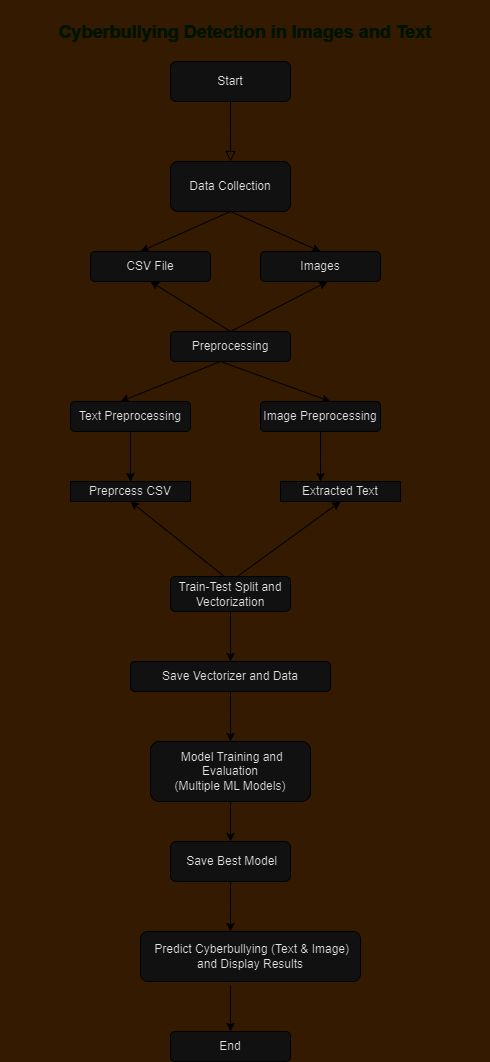

The diagram above was exported from draw.io. Its source (the exported page's mxGraphModel, read from the mxfile embedded in the PNG):
<mxGraphModel dx="1707" dy="434" grid="1" gridSize="8" guides="0" tooltips="1" connect="1" arrows="1" fold="1" page="1" pageScale="1" pageWidth="827" pageHeight="1169" background="#331A00" math="0" shadow="0">
  <root>
    <mxCell id="WIyWlLk6GJQsqaUBKTNV-0" />
    <mxCell id="WIyWlLk6GJQsqaUBKTNV-1" parent="WIyWlLk6GJQsqaUBKTNV-0" />
    <mxCell id="WIyWlLk6GJQsqaUBKTNV-2" value="" style="rounded=0;html=1;jettySize=auto;orthogonalLoop=1;fontSize=11;endArrow=block;endFill=0;endSize=8;strokeWidth=1;shadow=0;labelBackgroundColor=none;edgeStyle=orthogonalEdgeStyle;strokeColor=#FFFFFF;fontColor=default;horizontal=1;" parent="WIyWlLk6GJQsqaUBKTNV-1" source="WIyWlLk6GJQsqaUBKTNV-3" edge="1">
      <mxGeometry relative="1" as="geometry">
        <mxPoint x="220" y="170" as="targetPoint" />
      </mxGeometry>
    </mxCell>
    <mxCell id="WIyWlLk6GJQsqaUBKTNV-3" value=" Start" style="rounded=1;whiteSpace=wrap;html=1;fontSize=12;glass=0;strokeWidth=1;shadow=0;labelBackgroundColor=none;fillColor=#EEEEEE;strokeColor=#FFFFFF;fontColor=#1A1A1A;" parent="WIyWlLk6GJQsqaUBKTNV-1" vertex="1">
      <mxGeometry x="160" y="70" width="120" height="40" as="geometry" />
    </mxCell>
    <mxCell id="PKLdcjDcGzwaTz9xuCb5-2" value="Data Collection" style="rounded=1;whiteSpace=wrap;html=1;labelBackgroundColor=none;fillColor=#EEEEEE;strokeColor=#FFFFFF;fontColor=#1A1A1A;" vertex="1" parent="WIyWlLk6GJQsqaUBKTNV-1">
      <mxGeometry x="160" y="170" width="120" height="50" as="geometry" />
    </mxCell>
    <mxCell id="PKLdcjDcGzwaTz9xuCb5-3" style="edgeStyle=orthogonalEdgeStyle;rounded=0;orthogonalLoop=1;jettySize=auto;html=1;exitX=0.5;exitY=1;exitDx=0;exitDy=0;labelBackgroundColor=none;strokeColor=#FFFFFF;fontColor=default;" edge="1" parent="WIyWlLk6GJQsqaUBKTNV-1" source="WIyWlLk6GJQsqaUBKTNV-3" target="WIyWlLk6GJQsqaUBKTNV-3">
      <mxGeometry relative="1" as="geometry" />
    </mxCell>
    <mxCell id="PKLdcjDcGzwaTz9xuCb5-7" value="" style="endArrow=classic;startArrow=classic;html=1;rounded=0;labelBackgroundColor=none;strokeColor=#FFFFFF;fontColor=default;" edge="1" parent="WIyWlLk6GJQsqaUBKTNV-1">
      <mxGeometry width="50" height="50" relative="1" as="geometry">
        <mxPoint x="130" y="260" as="sourcePoint" />
        <mxPoint x="310" y="260" as="targetPoint" />
        <Array as="points">
          <mxPoint x="220" y="220" />
        </Array>
      </mxGeometry>
    </mxCell>
    <mxCell id="PKLdcjDcGzwaTz9xuCb5-8" value="CSV File" style="rounded=1;whiteSpace=wrap;html=1;labelBackgroundColor=none;fillColor=#EEEEEE;strokeColor=#FFFFFF;fontColor=#1A1A1A;" vertex="1" parent="WIyWlLk6GJQsqaUBKTNV-1">
      <mxGeometry x="80" y="260" width="120" height="30" as="geometry" />
    </mxCell>
    <mxCell id="PKLdcjDcGzwaTz9xuCb5-9" value="Images" style="rounded=1;whiteSpace=wrap;html=1;labelBackgroundColor=none;fillColor=#EEEEEE;strokeColor=#FFFFFF;fontColor=#1A1A1A;" vertex="1" parent="WIyWlLk6GJQsqaUBKTNV-1">
      <mxGeometry x="250" y="260" width="120" height="30" as="geometry" />
    </mxCell>
    <mxCell id="PKLdcjDcGzwaTz9xuCb5-10" style="edgeStyle=orthogonalEdgeStyle;rounded=0;orthogonalLoop=1;jettySize=auto;html=1;exitX=0.5;exitY=1;exitDx=0;exitDy=0;labelBackgroundColor=none;strokeColor=#FFFFFF;fontColor=default;" edge="1" parent="WIyWlLk6GJQsqaUBKTNV-1" source="PKLdcjDcGzwaTz9xuCb5-8" target="PKLdcjDcGzwaTz9xuCb5-8">
      <mxGeometry relative="1" as="geometry" />
    </mxCell>
    <mxCell id="PKLdcjDcGzwaTz9xuCb5-11" value="" style="endArrow=classic;startArrow=classic;html=1;rounded=0;exitX=0.608;exitY=1.067;exitDx=0;exitDy=0;exitPerimeter=0;labelBackgroundColor=none;strokeColor=#FFFFFF;fontColor=default;" edge="1" parent="WIyWlLk6GJQsqaUBKTNV-1">
      <mxGeometry width="50" height="50" relative="1" as="geometry">
        <mxPoint x="140.00000000000003" y="290.01" as="sourcePoint" />
        <mxPoint x="317.04" y="290" as="targetPoint" />
        <Array as="points">
          <mxPoint x="220" y="340" />
        </Array>
      </mxGeometry>
    </mxCell>
    <mxCell id="PKLdcjDcGzwaTz9xuCb5-12" value="Preprocessing" style="rounded=1;whiteSpace=wrap;html=1;labelBackgroundColor=none;fillColor=#EEEEEE;strokeColor=#FFFFFF;fontColor=#1A1A1A;" vertex="1" parent="WIyWlLk6GJQsqaUBKTNV-1">
      <mxGeometry x="160" y="340" width="120" height="30" as="geometry" />
    </mxCell>
    <mxCell id="PKLdcjDcGzwaTz9xuCb5-13" value="" style="endArrow=classic;startArrow=classic;html=1;rounded=0;labelBackgroundColor=none;strokeColor=#FFFFFF;fontColor=default;" edge="1" parent="WIyWlLk6GJQsqaUBKTNV-1">
      <mxGeometry width="50" height="50" relative="1" as="geometry">
        <mxPoint x="110" y="410" as="sourcePoint" />
        <mxPoint x="320" y="410" as="targetPoint" />
        <Array as="points">
          <mxPoint x="210" y="370" />
        </Array>
      </mxGeometry>
    </mxCell>
    <mxCell id="PKLdcjDcGzwaTz9xuCb5-18" style="edgeStyle=orthogonalEdgeStyle;rounded=0;orthogonalLoop=1;jettySize=auto;html=1;labelBackgroundColor=none;strokeColor=#FFFFFF;fontColor=default;" edge="1" parent="WIyWlLk6GJQsqaUBKTNV-1" source="PKLdcjDcGzwaTz9xuCb5-20">
      <mxGeometry relative="1" as="geometry">
        <mxPoint x="120" y="490" as="targetPoint" />
      </mxGeometry>
    </mxCell>
    <mxCell id="PKLdcjDcGzwaTz9xuCb5-14" value="Text Preprocessing" style="rounded=1;whiteSpace=wrap;html=1;labelBackgroundColor=none;fillColor=#EEEEEE;strokeColor=#FFFFFF;fontColor=#1A1A1A;" vertex="1" parent="WIyWlLk6GJQsqaUBKTNV-1">
      <mxGeometry x="60" y="410" width="120" height="30" as="geometry" />
    </mxCell>
    <mxCell id="PKLdcjDcGzwaTz9xuCb5-19" style="edgeStyle=orthogonalEdgeStyle;rounded=0;orthogonalLoop=1;jettySize=auto;html=1;labelBackgroundColor=none;strokeColor=#FFFFFF;fontColor=default;" edge="1" parent="WIyWlLk6GJQsqaUBKTNV-1" source="PKLdcjDcGzwaTz9xuCb5-15">
      <mxGeometry relative="1" as="geometry">
        <mxPoint x="310" y="490" as="targetPoint" />
      </mxGeometry>
    </mxCell>
    <mxCell id="PKLdcjDcGzwaTz9xuCb5-15" value="Image Preprocessing" style="rounded=1;whiteSpace=wrap;html=1;labelBackgroundColor=none;fillColor=#EEEEEE;strokeColor=#FFFFFF;fontColor=#1A1A1A;" vertex="1" parent="WIyWlLk6GJQsqaUBKTNV-1">
      <mxGeometry x="250" y="410" width="120" height="30" as="geometry" />
    </mxCell>
    <mxCell id="PKLdcjDcGzwaTz9xuCb5-21" value="" style="edgeStyle=orthogonalEdgeStyle;rounded=0;orthogonalLoop=1;jettySize=auto;html=1;labelBackgroundColor=none;strokeColor=#FFFFFF;fontColor=default;" edge="1" parent="WIyWlLk6GJQsqaUBKTNV-1" source="PKLdcjDcGzwaTz9xuCb5-14" target="PKLdcjDcGzwaTz9xuCb5-20">
      <mxGeometry relative="1" as="geometry">
        <mxPoint x="120" y="490" as="targetPoint" />
        <mxPoint x="120" y="440" as="sourcePoint" />
      </mxGeometry>
    </mxCell>
    <mxCell id="PKLdcjDcGzwaTz9xuCb5-20" value="Preprcess CSV" style="whiteSpace=wrap;html=1;labelBackgroundColor=none;fillColor=#EEEEEE;strokeColor=#FFFFFF;fontColor=#1A1A1A;" vertex="1" parent="WIyWlLk6GJQsqaUBKTNV-1">
      <mxGeometry x="60" y="490" width="120" height="20" as="geometry" />
    </mxCell>
    <mxCell id="PKLdcjDcGzwaTz9xuCb5-22" value="Extracted Text" style="rounded=0;whiteSpace=wrap;html=1;labelBackgroundColor=none;fillColor=#EEEEEE;strokeColor=#FFFFFF;fontColor=#1A1A1A;" vertex="1" parent="WIyWlLk6GJQsqaUBKTNV-1">
      <mxGeometry x="270" y="490" width="120" height="20" as="geometry" />
    </mxCell>
    <mxCell id="PKLdcjDcGzwaTz9xuCb5-24" value="" style="endArrow=classic;startArrow=classic;html=1;rounded=0;exitX=0.5;exitY=1;exitDx=0;exitDy=0;entryX=0.5;entryY=1;entryDx=0;entryDy=0;labelBackgroundColor=none;strokeColor=#FFFFFF;fontColor=default;" edge="1" parent="WIyWlLk6GJQsqaUBKTNV-1" source="PKLdcjDcGzwaTz9xuCb5-20" target="PKLdcjDcGzwaTz9xuCb5-22">
      <mxGeometry width="50" height="50" relative="1" as="geometry">
        <mxPoint x="230" y="620" as="sourcePoint" />
        <mxPoint x="280" y="570" as="targetPoint" />
        <Array as="points">
          <mxPoint x="220" y="590" />
        </Array>
      </mxGeometry>
    </mxCell>
    <mxCell id="PKLdcjDcGzwaTz9xuCb5-30" value="" style="edgeStyle=orthogonalEdgeStyle;rounded=0;orthogonalLoop=1;jettySize=auto;html=1;labelBackgroundColor=none;strokeColor=#FFFFFF;fontColor=default;" edge="1" parent="WIyWlLk6GJQsqaUBKTNV-1" source="PKLdcjDcGzwaTz9xuCb5-27" target="PKLdcjDcGzwaTz9xuCb5-29">
      <mxGeometry relative="1" as="geometry" />
    </mxCell>
    <mxCell id="PKLdcjDcGzwaTz9xuCb5-27" value="Train-Test Split and Vectorization" style="rounded=1;whiteSpace=wrap;html=1;labelBackgroundColor=none;fillColor=#EEEEEE;strokeColor=#FFFFFF;fontColor=#1A1A1A;" vertex="1" parent="WIyWlLk6GJQsqaUBKTNV-1">
      <mxGeometry x="160" y="585" width="120" height="35" as="geometry" />
    </mxCell>
    <mxCell id="PKLdcjDcGzwaTz9xuCb5-28" style="edgeStyle=orthogonalEdgeStyle;rounded=0;orthogonalLoop=1;jettySize=auto;html=1;exitX=0.5;exitY=1;exitDx=0;exitDy=0;labelBackgroundColor=none;strokeColor=#FFFFFF;fontColor=default;" edge="1" parent="WIyWlLk6GJQsqaUBKTNV-1" source="PKLdcjDcGzwaTz9xuCb5-27" target="PKLdcjDcGzwaTz9xuCb5-27">
      <mxGeometry relative="1" as="geometry" />
    </mxCell>
    <mxCell id="PKLdcjDcGzwaTz9xuCb5-34" value="" style="edgeStyle=orthogonalEdgeStyle;rounded=0;orthogonalLoop=1;jettySize=auto;html=1;labelBackgroundColor=none;strokeColor=#FFFFFF;fontColor=default;" edge="1" parent="WIyWlLk6GJQsqaUBKTNV-1" source="PKLdcjDcGzwaTz9xuCb5-29">
      <mxGeometry relative="1" as="geometry">
        <mxPoint x="220" y="750" as="targetPoint" />
      </mxGeometry>
    </mxCell>
    <mxCell id="PKLdcjDcGzwaTz9xuCb5-29" value="Save Vectorizer and Data" style="whiteSpace=wrap;html=1;rounded=1;labelBackgroundColor=none;fillColor=#EEEEEE;strokeColor=#FFFFFF;fontColor=#1A1A1A;" vertex="1" parent="WIyWlLk6GJQsqaUBKTNV-1">
      <mxGeometry x="120" y="670" width="200" height="30" as="geometry" />
    </mxCell>
    <mxCell id="PKLdcjDcGzwaTz9xuCb5-36" style="edgeStyle=orthogonalEdgeStyle;rounded=0;orthogonalLoop=1;jettySize=auto;html=1;exitX=0.5;exitY=1;exitDx=0;exitDy=0;labelBackgroundColor=none;strokeColor=#FFFFFF;fontColor=default;" edge="1" parent="WIyWlLk6GJQsqaUBKTNV-1" source="PKLdcjDcGzwaTz9xuCb5-35" target="PKLdcjDcGzwaTz9xuCb5-37">
      <mxGeometry relative="1" as="geometry">
        <mxPoint x="220" y="860" as="targetPoint" />
      </mxGeometry>
    </mxCell>
    <mxCell id="PKLdcjDcGzwaTz9xuCb5-35" value="&amp;nbsp;Model Training and Evaluation&lt;br/&gt;       (Multiple ML Models)" style="rounded=1;whiteSpace=wrap;html=1;labelBackgroundColor=none;fillColor=#EEEEEE;strokeColor=#FFFFFF;fontColor=#1A1A1A;" vertex="1" parent="WIyWlLk6GJQsqaUBKTNV-1">
      <mxGeometry x="140" y="750" width="160" height="60" as="geometry" />
    </mxCell>
    <mxCell id="PKLdcjDcGzwaTz9xuCb5-38" style="edgeStyle=orthogonalEdgeStyle;rounded=0;orthogonalLoop=1;jettySize=auto;html=1;labelBackgroundColor=none;strokeColor=#FFFFFF;fontColor=default;" edge="1" parent="WIyWlLk6GJQsqaUBKTNV-1" source="PKLdcjDcGzwaTz9xuCb5-37">
      <mxGeometry relative="1" as="geometry">
        <mxPoint x="220" y="940" as="targetPoint" />
      </mxGeometry>
    </mxCell>
    <mxCell id="PKLdcjDcGzwaTz9xuCb5-37" value="&amp;nbsp;Save Best Model" style="rounded=1;whiteSpace=wrap;html=1;labelBackgroundColor=none;fillColor=#EEEEEE;strokeColor=#FFFFFF;fontColor=#1A1A1A;" vertex="1" parent="WIyWlLk6GJQsqaUBKTNV-1">
      <mxGeometry x="160" y="850" width="120" height="40" as="geometry" />
    </mxCell>
    <mxCell id="PKLdcjDcGzwaTz9xuCb5-42" style="edgeStyle=orthogonalEdgeStyle;rounded=0;orthogonalLoop=1;jettySize=auto;html=1;labelBackgroundColor=none;strokeColor=#FFFFFF;fontColor=default;" edge="1" parent="WIyWlLk6GJQsqaUBKTNV-1">
      <mxGeometry relative="1" as="geometry">
        <mxPoint x="220" y="1040" as="targetPoint" />
        <mxPoint x="220" y="994" as="sourcePoint" />
      </mxGeometry>
    </mxCell>
    <mxCell id="PKLdcjDcGzwaTz9xuCb5-39" value="&amp;nbsp;Predict Cyberbullying (Text &amp;amp; Image)&lt;div&gt;and Display Results&lt;/div&gt;" style="rounded=1;whiteSpace=wrap;html=1;labelBackgroundColor=none;fillColor=#EEEEEE;strokeColor=#FFFFFF;fontColor=#1A1A1A;" vertex="1" parent="WIyWlLk6GJQsqaUBKTNV-1">
      <mxGeometry x="130" y="940" width="220" height="50" as="geometry" />
    </mxCell>
    <mxCell id="PKLdcjDcGzwaTz9xuCb5-41" value="&lt;b&gt;&lt;font style=&quot;font-size: 18px;&quot;&gt;&lt;font color=&quot;#e6ffcc&quot;&gt;&lt;br&gt;Cyberbullying Detection in Images and Text&lt;/font&gt;&lt;br&gt;&lt;/font&gt;&lt;/b&gt;" style="text;html=1;align=center;verticalAlign=middle;whiteSpace=wrap;rounded=0;labelBackgroundColor=none;fontColor=#1A1A1A;" vertex="1" parent="WIyWlLk6GJQsqaUBKTNV-1">
      <mxGeometry x="-10" y="10" width="490" height="40" as="geometry" />
    </mxCell>
    <mxCell id="PKLdcjDcGzwaTz9xuCb5-43" value="End" style="rounded=1;whiteSpace=wrap;html=1;labelBackgroundColor=none;fillColor=#EEEEEE;strokeColor=#FFFFFF;fontColor=#1A1A1A;" vertex="1" parent="WIyWlLk6GJQsqaUBKTNV-1">
      <mxGeometry x="160" y="1040" width="120" height="30" as="geometry" />
    </mxCell>
  </root>
</mxGraphModel>